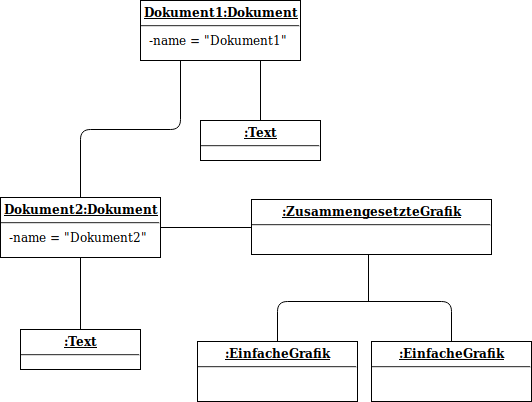

The diagram above was exported from draw.io. Its source (the exported page's mxGraphModel, read from the mxfile embedded in the PNG):
<mxGraphModel dx="1188" dy="625" grid="1" gridSize="10" guides="1" tooltips="1" connect="1" arrows="1" fold="1" page="1" pageScale="1" pageWidth="850" pageHeight="1100" background="#ffffff" math="0" shadow="0">
  <root>
    <mxCell id="0" />
    <mxCell id="1" parent="0" />
    <mxCell id="4" value="&lt;p style=&quot;margin: 0px ; margin-top: 4px ; text-align: center ; text-decoration: underline&quot;&gt;&lt;b&gt;Dokument1:Dokument&lt;/b&gt;&lt;/p&gt;&lt;hr&gt;&lt;p style=&quot;margin: 0px ; margin-left: 8px&quot;&gt;-name = &quot;Dokument1&quot;&lt;br&gt;&lt;br&gt;&lt;/p&gt;" style="verticalAlign=top;align=left;overflow=fill;fontSize=12;fontFamily=Helvetica;html=1;" vertex="1" parent="1">
      <mxGeometry x="405" y="200" width="160" height="60" as="geometry" />
    </mxCell>
    <mxCell id="5" value="&lt;p style=&quot;margin: 0px ; margin-top: 4px ; text-align: center ; text-decoration: underline&quot;&gt;&lt;b&gt;Dokument2:Dokument&lt;/b&gt;&lt;/p&gt;&lt;hr&gt;&lt;p style=&quot;margin: 0px ; margin-left: 8px&quot;&gt;-name = &quot;Dokument2&quot;&lt;br&gt;&lt;br&gt;&lt;/p&gt;" style="verticalAlign=top;align=left;overflow=fill;fontSize=12;fontFamily=Helvetica;html=1;" vertex="1" parent="1">
      <mxGeometry x="265" y="397" width="160" height="60" as="geometry" />
    </mxCell>
    <mxCell id="6" value="&lt;p style=&quot;margin: 0px ; margin-top: 4px ; text-align: center ; text-decoration: underline&quot;&gt;&lt;b&gt;:Text&lt;/b&gt;&lt;/p&gt;&lt;hr&gt;&lt;p style=&quot;margin: 0px ; margin-left: 8px&quot;&gt;&lt;br&gt;&lt;/p&gt;" style="verticalAlign=top;align=left;overflow=fill;fontSize=12;fontFamily=Helvetica;html=1;" vertex="1" parent="1">
      <mxGeometry x="285" y="529" width="120" height="40" as="geometry" />
    </mxCell>
    <mxCell id="7" value="&lt;p style=&quot;margin: 0px ; margin-top: 4px ; text-align: center ; text-decoration: underline&quot;&gt;&lt;b&gt;:Text&lt;/b&gt;&lt;/p&gt;&lt;hr&gt;&lt;p style=&quot;margin: 0px ; margin-left: 8px&quot;&gt;&lt;br&gt;&lt;/p&gt;" style="verticalAlign=top;align=left;overflow=fill;fontSize=12;fontFamily=Helvetica;html=1;" vertex="1" parent="1">
      <mxGeometry x="465" y="320" width="120" height="40" as="geometry" />
    </mxCell>
    <mxCell id="12" value="" style="endArrow=none;html=1;edgeStyle=orthogonalEdgeStyle;exitX=0.5;exitY=0;entryX=0.75;entryY=1;" edge="1" parent="1" source="7" target="4">
      <mxGeometry relative="1" as="geometry">
        <mxPoint x="485" y="320" as="sourcePoint" />
        <mxPoint x="485" y="260" as="targetPoint" />
      </mxGeometry>
    </mxCell>
    <mxCell id="15" value="&lt;p style=&quot;margin: 0px ; margin-top: 4px ; text-align: center ; text-decoration: underline&quot;&gt;&lt;b&gt;:EinfacheGrafik&lt;br&gt;&lt;/b&gt;&lt;/p&gt;&lt;hr&gt;&lt;p style=&quot;margin: 0px ; margin-left: 8px&quot;&gt;&lt;br&gt;&lt;/p&gt;" style="verticalAlign=top;align=left;overflow=fill;fontSize=12;fontFamily=Helvetica;html=1;" vertex="1" parent="1">
      <mxGeometry x="462" y="541" width="160" height="60" as="geometry" />
    </mxCell>
    <mxCell id="16" value="&lt;p style=&quot;margin: 0px ; margin-top: 4px ; text-align: center ; text-decoration: underline&quot;&gt;&lt;b&gt;:EinfacheGrafik&lt;br&gt;&lt;/b&gt;&lt;/p&gt;&lt;hr&gt;&lt;p style=&quot;margin: 0px ; margin-left: 8px&quot;&gt;&lt;br&gt;&lt;/p&gt;" style="verticalAlign=top;align=left;overflow=fill;fontSize=12;fontFamily=Helvetica;html=1;" vertex="1" parent="1">
      <mxGeometry x="636" y="541" width="160" height="60" as="geometry" />
    </mxCell>
    <mxCell id="20" value="&lt;p style=&quot;margin: 0px ; margin-top: 4px ; text-align: center ; text-decoration: underline&quot;&gt;&lt;b&gt;:ZusammengesetzteGrafik&lt;br&gt;&lt;/b&gt;&lt;/p&gt;&lt;hr&gt;&lt;p style=&quot;margin: 0px ; margin-left: 8px&quot;&gt;&lt;br&gt;&lt;/p&gt;" style="verticalAlign=top;align=left;overflow=fill;fontSize=12;fontFamily=Helvetica;html=1;" vertex="1" parent="1">
      <mxGeometry x="516" y="399" width="240" height="55" as="geometry" />
    </mxCell>
    <mxCell id="21" value="" style="endArrow=none;html=1;edgeStyle=orthogonalEdgeStyle;exitX=0.5;exitY=0;entryX=0.5;entryY=1;" edge="1" parent="1" source="6" target="5">
      <mxGeometry relative="1" as="geometry">
        <mxPoint x="355" y="519" as="sourcePoint" />
        <mxPoint x="515" y="519" as="targetPoint" />
      </mxGeometry>
    </mxCell>
    <mxCell id="24" value="" style="endArrow=none;html=1;edgeStyle=orthogonalEdgeStyle;exitX=0.5;exitY=0;entryX=0.5;entryY=0;" edge="1" parent="1" source="15" target="16">
      <mxGeometry relative="1" as="geometry">
        <mxPoint x="583" y="501" as="sourcePoint" />
        <mxPoint x="743" y="501" as="targetPoint" />
        <Array as="points">
          <mxPoint x="542" y="501" />
          <mxPoint x="716" y="501" />
        </Array>
      </mxGeometry>
    </mxCell>
    <mxCell id="27" value="" style="endArrow=none;html=1;edgeStyle=orthogonalEdgeStyle;" edge="1" parent="1">
      <mxGeometry relative="1" as="geometry">
        <mxPoint x="633" y="501" as="sourcePoint" />
        <mxPoint x="633" y="454" as="targetPoint" />
      </mxGeometry>
    </mxCell>
    <mxCell id="30" value="" style="endArrow=none;html=1;edgeStyle=orthogonalEdgeStyle;exitX=1;exitY=0.5;entryX=0;entryY=0.5;" edge="1" parent="1" source="5" target="20">
      <mxGeometry relative="1" as="geometry">
        <mxPoint x="160" y="350" as="sourcePoint" />
        <mxPoint x="320" y="350" as="targetPoint" />
      </mxGeometry>
    </mxCell>
    <mxCell id="33" value="" style="endArrow=none;html=1;edgeStyle=orthogonalEdgeStyle;entryX=0.5;entryY=0;exitX=0.25;exitY=1;" edge="1" parent="1" source="4" target="5">
      <mxGeometry relative="1" as="geometry">
        <mxPoint x="190" y="340" as="sourcePoint" />
        <mxPoint x="350" y="340" as="targetPoint" />
      </mxGeometry>
    </mxCell>
  </root>
</mxGraphModel>